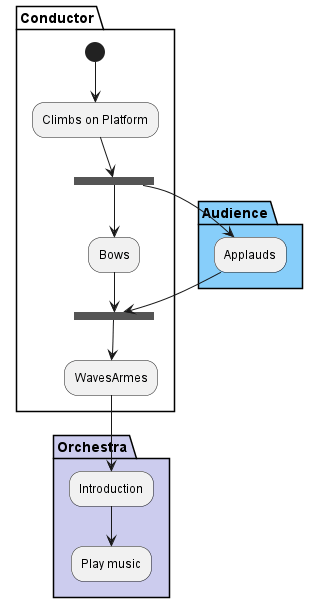

The diagram above was rendered by PlantUML. Its source (embedded in the PNG):
@startuml

partition Conductor {
  (*) --> "Climbs on Platform"
  --> === S1 ===
  --> Bows
}

partition Audience #LightSkyBlue {
  === S1 === --> Applauds
}

partition Conductor {
  Bows --> === S2 ===
  --> WavesArmes
  Applauds --> === S2 ===
}

partition Orchestra #CCCCEE {
  WavesArmes --> Introduction
  --> "Play music"
}

@enduml